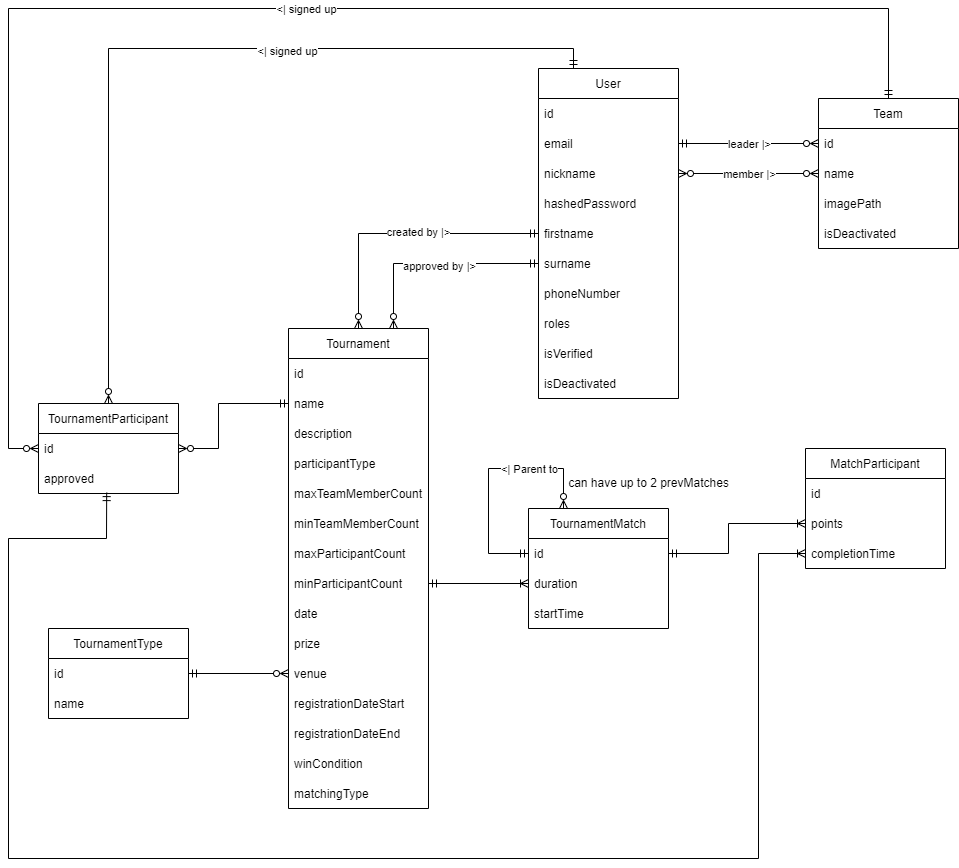

The diagram above was exported from draw.io. Its source (the exported page's mxGraphModel, read from the mxfile embedded in the PNG):
<mxGraphModel dx="547" dy="496" grid="1" gridSize="10" guides="1" tooltips="1" connect="1" arrows="1" fold="1" page="1" pageScale="1" pageWidth="827" pageHeight="1169" math="0" shadow="0">
  <root>
    <mxCell id="0" />
    <mxCell id="1" parent="0" />
    <mxCell id="87" style="edgeStyle=none;rounded=0;html=1;exitX=0.25;exitY=0;exitDx=0;exitDy=0;startArrow=ERmandOne;startFill=0;endArrow=ERzeroToMany;endFill=0;" parent="1" source="4" target="92" edge="1">
      <mxGeometry relative="1" as="geometry">
        <mxPoint x="130" y="550" as="targetPoint" />
        <Array as="points">
          <mxPoint x="595" y="230" />
          <mxPoint x="130" y="230" />
        </Array>
      </mxGeometry>
    </mxCell>
    <mxCell id="102" value="&amp;lt;| signed up" style="edgeLabel;html=1;align=center;verticalAlign=middle;resizable=0;points=[];" parent="87" vertex="1" connectable="0">
      <mxGeometry x="-0.2681" y="2" relative="1" as="geometry">
        <mxPoint as="offset" />
      </mxGeometry>
    </mxCell>
    <mxCell id="4" value="User" style="swimlane;fontStyle=0;childLayout=stackLayout;horizontal=1;startSize=30;horizontalStack=0;resizeParent=1;resizeParentMax=0;resizeLast=0;collapsible=1;marginBottom=0;" parent="1" vertex="1">
      <mxGeometry x="560" y="250" width="140" height="330" as="geometry" />
    </mxCell>
    <mxCell id="145" value="id" style="text;strokeColor=none;fillColor=none;align=left;verticalAlign=middle;spacingLeft=4;spacingRight=4;overflow=hidden;points=[[0,0.5],[1,0.5]];portConstraint=eastwest;rotatable=0;" parent="4" vertex="1">
      <mxGeometry y="30" width="140" height="30" as="geometry" />
    </mxCell>
    <mxCell id="5" value="email" style="text;strokeColor=none;fillColor=none;align=left;verticalAlign=middle;spacingLeft=4;spacingRight=4;overflow=hidden;points=[[0,0.5],[1,0.5]];portConstraint=eastwest;rotatable=0;" parent="4" vertex="1">
      <mxGeometry y="60" width="140" height="30" as="geometry" />
    </mxCell>
    <mxCell id="6" value="nickname" style="text;strokeColor=none;fillColor=none;align=left;verticalAlign=middle;spacingLeft=4;spacingRight=4;overflow=hidden;points=[[0,0.5],[1,0.5]];portConstraint=eastwest;rotatable=0;" parent="4" vertex="1">
      <mxGeometry y="90" width="140" height="30" as="geometry" />
    </mxCell>
    <mxCell id="7" value="hashedPassword" style="text;strokeColor=none;fillColor=none;align=left;verticalAlign=middle;spacingLeft=4;spacingRight=4;overflow=hidden;points=[[0,0.5],[1,0.5]];portConstraint=eastwest;rotatable=0;" parent="4" vertex="1">
      <mxGeometry y="120" width="140" height="30" as="geometry" />
    </mxCell>
    <mxCell id="15" value="firstname" style="text;strokeColor=none;fillColor=none;align=left;verticalAlign=middle;spacingLeft=4;spacingRight=4;overflow=hidden;points=[[0,0.5],[1,0.5]];portConstraint=eastwest;rotatable=0;" parent="4" vertex="1">
      <mxGeometry y="150" width="140" height="30" as="geometry" />
    </mxCell>
    <mxCell id="19" value="surname" style="text;strokeColor=none;fillColor=none;align=left;verticalAlign=middle;spacingLeft=4;spacingRight=4;overflow=hidden;points=[[0,0.5],[1,0.5]];portConstraint=eastwest;rotatable=0;" parent="4" vertex="1">
      <mxGeometry y="180" width="140" height="30" as="geometry" />
    </mxCell>
    <mxCell id="133" value="phoneNumber" style="text;strokeColor=none;fillColor=none;align=left;verticalAlign=middle;spacingLeft=4;spacingRight=4;overflow=hidden;points=[[0,0.5],[1,0.5]];portConstraint=eastwest;rotatable=0;" parent="4" vertex="1">
      <mxGeometry y="210" width="140" height="30" as="geometry" />
    </mxCell>
    <mxCell id="146" value="roles" style="text;strokeColor=none;fillColor=none;align=left;verticalAlign=middle;spacingLeft=4;spacingRight=4;overflow=hidden;points=[[0,0.5],[1,0.5]];portConstraint=eastwest;rotatable=0;" parent="4" vertex="1">
      <mxGeometry y="240" width="140" height="30" as="geometry" />
    </mxCell>
    <mxCell id="147" value="isVerified" style="text;strokeColor=none;fillColor=none;align=left;verticalAlign=middle;spacingLeft=4;spacingRight=4;overflow=hidden;points=[[0,0.5],[1,0.5]];portConstraint=eastwest;rotatable=0;" parent="4" vertex="1">
      <mxGeometry y="270" width="140" height="30" as="geometry" />
    </mxCell>
    <mxCell id="152" value="isDeactivated" style="text;strokeColor=none;fillColor=none;align=left;verticalAlign=middle;spacingLeft=4;spacingRight=4;overflow=hidden;points=[[0,0.5],[1,0.5]];portConstraint=eastwest;rotatable=0;" vertex="1" parent="4">
      <mxGeometry y="300" width="140" height="30" as="geometry" />
    </mxCell>
    <mxCell id="91" style="edgeStyle=none;rounded=0;html=1;exitX=0.5;exitY=0;exitDx=0;exitDy=0;startArrow=ERmandOne;startFill=0;endArrow=ERzeroToMany;endFill=0;entryX=0;entryY=0.5;entryDx=0;entryDy=0;" parent="1" source="37" target="93" edge="1">
      <mxGeometry relative="1" as="geometry">
        <mxPoint x="80" y="550" as="targetPoint" />
        <Array as="points">
          <mxPoint x="910" y="190" />
          <mxPoint x="30" y="190" />
          <mxPoint x="30" y="630" />
        </Array>
      </mxGeometry>
    </mxCell>
    <mxCell id="103" value="&amp;lt;| signed up" style="edgeLabel;html=1;align=center;verticalAlign=middle;resizable=0;points=[];" parent="91" vertex="1" connectable="0">
      <mxGeometry x="-0.0658" relative="1" as="geometry">
        <mxPoint as="offset" />
      </mxGeometry>
    </mxCell>
    <mxCell id="37" value="Team" style="swimlane;fontStyle=0;childLayout=stackLayout;horizontal=1;startSize=30;horizontalStack=0;resizeParent=1;resizeParentMax=0;resizeLast=0;collapsible=1;marginBottom=0;" parent="1" vertex="1">
      <mxGeometry x="840" y="280" width="140" height="150" as="geometry" />
    </mxCell>
    <mxCell id="38" value="id" style="text;strokeColor=none;fillColor=none;align=left;verticalAlign=middle;spacingLeft=4;spacingRight=4;overflow=hidden;points=[[0,0.5],[1,0.5]];portConstraint=eastwest;rotatable=0;" parent="37" vertex="1">
      <mxGeometry y="30" width="140" height="30" as="geometry" />
    </mxCell>
    <mxCell id="39" value="name " style="text;strokeColor=none;fillColor=none;align=left;verticalAlign=middle;spacingLeft=4;spacingRight=4;overflow=hidden;points=[[0,0.5],[1,0.5]];portConstraint=eastwest;rotatable=0;" parent="37" vertex="1">
      <mxGeometry y="60" width="140" height="30" as="geometry" />
    </mxCell>
    <mxCell id="40" value="imagePath" style="text;strokeColor=none;fillColor=none;align=left;verticalAlign=middle;spacingLeft=4;spacingRight=4;overflow=hidden;points=[[0,0.5],[1,0.5]];portConstraint=eastwest;rotatable=0;" parent="37" vertex="1">
      <mxGeometry y="90" width="140" height="30" as="geometry" />
    </mxCell>
    <mxCell id="151" value="isDeactivated" style="text;strokeColor=none;fillColor=none;align=left;verticalAlign=middle;spacingLeft=4;spacingRight=4;overflow=hidden;points=[[0,0.5],[1,0.5]];portConstraint=eastwest;rotatable=0;" vertex="1" parent="37">
      <mxGeometry y="120" width="140" height="30" as="geometry" />
    </mxCell>
    <mxCell id="45" style="edgeStyle=none;rounded=0;html=1;exitX=0;exitY=0.5;exitDx=0;exitDy=0;entryX=1;entryY=0.5;entryDx=0;entryDy=0;startArrow=ERzeroToMany;startFill=0;endArrow=ERmandOne;endFill=0;" parent="1" source="38" target="5" edge="1">
      <mxGeometry relative="1" as="geometry" />
    </mxCell>
    <mxCell id="48" value="leader |&amp;gt;" style="edgeLabel;html=1;align=center;verticalAlign=middle;resizable=0;points=[];" parent="45" vertex="1" connectable="0">
      <mxGeometry x="-0.1545" y="1" relative="1" as="geometry">
        <mxPoint x="-11" y="-1" as="offset" />
      </mxGeometry>
    </mxCell>
    <mxCell id="46" style="edgeStyle=none;rounded=0;html=1;exitX=1;exitY=0.5;exitDx=0;exitDy=0;entryX=0;entryY=0.5;entryDx=0;entryDy=0;startArrow=ERzeroToMany;startFill=0;endArrow=ERzeroToMany;endFill=0;" parent="1" source="6" target="39" edge="1">
      <mxGeometry relative="1" as="geometry" />
    </mxCell>
    <mxCell id="49" value="member |&amp;gt;" style="edgeLabel;html=1;align=center;verticalAlign=middle;resizable=0;points=[];" parent="46" vertex="1" connectable="0">
      <mxGeometry x="0.1545" y="-1" relative="1" as="geometry">
        <mxPoint x="-11" y="-1" as="offset" />
      </mxGeometry>
    </mxCell>
    <mxCell id="50" value="TournamentMatch" style="swimlane;fontStyle=0;childLayout=stackLayout;horizontal=1;startSize=30;horizontalStack=0;resizeParent=1;resizeParentMax=0;resizeLast=0;collapsible=1;marginBottom=0;" parent="1" vertex="1">
      <mxGeometry x="550" y="690" width="140" height="120" as="geometry" />
    </mxCell>
    <mxCell id="67" style="edgeStyle=none;rounded=0;html=1;exitX=0;exitY=0.5;exitDx=0;exitDy=0;entryX=0.25;entryY=0;entryDx=0;entryDy=0;startArrow=ERmandOne;startFill=0;endArrow=ERzeroToMany;endFill=0;" parent="50" source="51" target="50" edge="1">
      <mxGeometry relative="1" as="geometry">
        <Array as="points">
          <mxPoint x="-40" y="45" />
          <mxPoint x="-40" y="-40" />
          <mxPoint x="35" y="-40" />
        </Array>
      </mxGeometry>
    </mxCell>
    <mxCell id="69" value="&amp;lt;| Parent to" style="edgeLabel;html=1;align=center;verticalAlign=middle;resizable=0;points=[];" parent="67" vertex="1" connectable="0">
      <mxGeometry x="0.2655" y="-2" relative="1" as="geometry">
        <mxPoint x="13" y="-2" as="offset" />
      </mxGeometry>
    </mxCell>
    <mxCell id="51" value="id" style="text;strokeColor=none;fillColor=none;align=left;verticalAlign=middle;spacingLeft=4;spacingRight=4;overflow=hidden;points=[[0,0.5],[1,0.5]];portConstraint=eastwest;rotatable=0;" parent="50" vertex="1">
      <mxGeometry y="30" width="140" height="30" as="geometry" />
    </mxCell>
    <mxCell id="52" value="duration" style="text;strokeColor=none;fillColor=none;align=left;verticalAlign=middle;spacingLeft=4;spacingRight=4;overflow=hidden;points=[[0,0.5],[1,0.5]];portConstraint=eastwest;rotatable=0;" parent="50" vertex="1">
      <mxGeometry y="60" width="140" height="30" as="geometry" />
    </mxCell>
    <mxCell id="53" value="startTime" style="text;strokeColor=none;fillColor=none;align=left;verticalAlign=middle;spacingLeft=4;spacingRight=4;overflow=hidden;points=[[0,0.5],[1,0.5]];portConstraint=eastwest;rotatable=0;" parent="50" vertex="1">
      <mxGeometry y="90" width="140" height="30" as="geometry" />
    </mxCell>
    <mxCell id="56" value="MatchParticipant" style="swimlane;fontStyle=0;childLayout=stackLayout;horizontal=1;startSize=30;horizontalStack=0;resizeParent=1;resizeParentMax=0;resizeLast=0;collapsible=1;marginBottom=0;" parent="1" vertex="1">
      <mxGeometry x="827" y="630" width="140" height="120" as="geometry" />
    </mxCell>
    <mxCell id="57" value="id" style="text;strokeColor=none;fillColor=none;align=left;verticalAlign=middle;spacingLeft=4;spacingRight=4;overflow=hidden;points=[[0,0.5],[1,0.5]];portConstraint=eastwest;rotatable=0;" parent="56" vertex="1">
      <mxGeometry y="30" width="140" height="30" as="geometry" />
    </mxCell>
    <mxCell id="58" value="points" style="text;strokeColor=none;fillColor=none;align=left;verticalAlign=middle;spacingLeft=4;spacingRight=4;overflow=hidden;points=[[0,0.5],[1,0.5]];portConstraint=eastwest;rotatable=0;" parent="56" vertex="1">
      <mxGeometry y="60" width="140" height="30" as="geometry" />
    </mxCell>
    <mxCell id="62" value="completionTime" style="text;strokeColor=none;fillColor=none;align=left;verticalAlign=middle;spacingLeft=4;spacingRight=4;overflow=hidden;points=[[0,0.5],[1,0.5]];portConstraint=eastwest;rotatable=0;" parent="56" vertex="1">
      <mxGeometry y="90" width="140" height="30" as="geometry" />
    </mxCell>
    <mxCell id="66" style="edgeStyle=none;rounded=0;html=1;exitX=1;exitY=0.5;exitDx=0;exitDy=0;entryX=0;entryY=0.5;entryDx=0;entryDy=0;startArrow=ERmandOne;startFill=0;endArrow=ERoneToMany;endFill=0;" parent="1" source="51" target="58" edge="1">
      <mxGeometry relative="1" as="geometry">
        <Array as="points">
          <mxPoint x="750" y="735" />
          <mxPoint x="750" y="705" />
        </Array>
      </mxGeometry>
    </mxCell>
    <mxCell id="68" value="can have up to 2 prevMatches" style="text;html=1;align=center;verticalAlign=middle;resizable=0;points=[];autosize=1;strokeColor=none;fillColor=none;" parent="1" vertex="1">
      <mxGeometry x="580" y="655" width="180" height="20" as="geometry" />
    </mxCell>
    <mxCell id="79" style="edgeStyle=none;rounded=0;html=1;entryX=0;entryY=0.5;entryDx=0;entryDy=0;startArrow=ERzeroToMany;startFill=0;endArrow=ERmandOne;endFill=0;" parent="1" source="70" target="15" edge="1">
      <mxGeometry relative="1" as="geometry">
        <Array as="points">
          <mxPoint x="380" y="415" />
        </Array>
      </mxGeometry>
    </mxCell>
    <mxCell id="80" value="created by |&amp;gt;" style="edgeLabel;html=1;align=center;verticalAlign=middle;resizable=0;points=[];" parent="79" vertex="1" connectable="0">
      <mxGeometry x="0.1178" y="2" relative="1" as="geometry">
        <mxPoint as="offset" />
      </mxGeometry>
    </mxCell>
    <mxCell id="81" style="edgeStyle=none;rounded=0;html=1;exitX=0.75;exitY=0;exitDx=0;exitDy=0;entryX=0;entryY=0.5;entryDx=0;entryDy=0;startArrow=ERzeroToMany;startFill=0;endArrow=ERmandOne;endFill=0;" parent="1" source="70" target="19" edge="1">
      <mxGeometry relative="1" as="geometry">
        <Array as="points">
          <mxPoint x="415" y="445" />
        </Array>
      </mxGeometry>
    </mxCell>
    <mxCell id="82" value="approved by |&amp;gt;" style="edgeLabel;html=1;align=center;verticalAlign=middle;resizable=0;points=[];" parent="81" vertex="1" connectable="0">
      <mxGeometry x="0.0438" y="-2" relative="1" as="geometry">
        <mxPoint as="offset" />
      </mxGeometry>
    </mxCell>
    <mxCell id="89" style="edgeStyle=none;rounded=0;html=1;exitX=0;exitY=0.5;exitDx=0;exitDy=0;startArrow=ERmandOne;startFill=0;endArrow=ERzeroToMany;endFill=0;entryX=1;entryY=0.5;entryDx=0;entryDy=0;" parent="1" source="74" target="93" edge="1">
      <mxGeometry relative="1" as="geometry">
        <mxPoint x="210" y="645" as="targetPoint" />
        <Array as="points">
          <mxPoint x="240" y="585" />
          <mxPoint x="240" y="630" />
        </Array>
      </mxGeometry>
    </mxCell>
    <mxCell id="70" value="Tournament" style="swimlane;fontStyle=0;childLayout=stackLayout;horizontal=1;startSize=30;horizontalStack=0;resizeParent=1;resizeParentMax=0;resizeLast=0;collapsible=1;marginBottom=0;" parent="1" vertex="1">
      <mxGeometry x="310" y="510" width="140" height="480" as="geometry" />
    </mxCell>
    <mxCell id="73" value="id" style="text;strokeColor=none;fillColor=none;align=left;verticalAlign=middle;spacingLeft=4;spacingRight=4;overflow=hidden;points=[[0,0.5],[1,0.5]];portConstraint=eastwest;rotatable=0;" parent="70" vertex="1">
      <mxGeometry y="30" width="140" height="30" as="geometry" />
    </mxCell>
    <mxCell id="74" value="name" style="text;strokeColor=none;fillColor=none;align=left;verticalAlign=middle;spacingLeft=4;spacingRight=4;overflow=hidden;points=[[0,0.5],[1,0.5]];portConstraint=eastwest;rotatable=0;" parent="70" vertex="1">
      <mxGeometry y="60" width="140" height="30" as="geometry" />
    </mxCell>
    <mxCell id="101" value="description" style="text;strokeColor=none;fillColor=none;align=left;verticalAlign=middle;spacingLeft=4;spacingRight=4;overflow=hidden;points=[[0,0.5],[1,0.5]];portConstraint=eastwest;rotatable=0;" parent="70" vertex="1">
      <mxGeometry y="90" width="140" height="30" as="geometry" />
    </mxCell>
    <mxCell id="104" value="participantType" style="text;strokeColor=none;fillColor=none;align=left;verticalAlign=middle;spacingLeft=4;spacingRight=4;overflow=hidden;points=[[0,0.5],[1,0.5]];portConstraint=eastwest;rotatable=0;" parent="70" vertex="1">
      <mxGeometry y="120" width="140" height="30" as="geometry" />
    </mxCell>
    <mxCell id="105" value="maxTeamMemberCount" style="text;strokeColor=none;fillColor=none;align=left;verticalAlign=middle;spacingLeft=4;spacingRight=4;overflow=hidden;points=[[0,0.5],[1,0.5]];portConstraint=eastwest;rotatable=0;" parent="70" vertex="1">
      <mxGeometry y="150" width="140" height="30" as="geometry" />
    </mxCell>
    <mxCell id="138" value="minTeamMemberCount" style="text;strokeColor=none;fillColor=none;align=left;verticalAlign=middle;spacingLeft=4;spacingRight=4;overflow=hidden;points=[[0,0.5],[1,0.5]];portConstraint=eastwest;rotatable=0;" parent="70" vertex="1">
      <mxGeometry y="180" width="140" height="30" as="geometry" />
    </mxCell>
    <mxCell id="106" value="maxParticipantCount" style="text;strokeColor=none;fillColor=none;align=left;verticalAlign=middle;spacingLeft=4;spacingRight=4;overflow=hidden;points=[[0,0.5],[1,0.5]];portConstraint=eastwest;rotatable=0;" parent="70" vertex="1">
      <mxGeometry y="210" width="140" height="30" as="geometry" />
    </mxCell>
    <mxCell id="107" value="minParticipantCount" style="text;strokeColor=none;fillColor=none;align=left;verticalAlign=middle;spacingLeft=4;spacingRight=4;overflow=hidden;points=[[0,0.5],[1,0.5]];portConstraint=eastwest;rotatable=0;" parent="70" vertex="1">
      <mxGeometry y="240" width="140" height="30" as="geometry" />
    </mxCell>
    <mxCell id="108" value="date" style="text;strokeColor=none;fillColor=none;align=left;verticalAlign=middle;spacingLeft=4;spacingRight=4;overflow=hidden;points=[[0,0.5],[1,0.5]];portConstraint=eastwest;rotatable=0;" parent="70" vertex="1">
      <mxGeometry y="270" width="140" height="30" as="geometry" />
    </mxCell>
    <mxCell id="110" value="prize" style="text;strokeColor=none;fillColor=none;align=left;verticalAlign=middle;spacingLeft=4;spacingRight=4;overflow=hidden;points=[[0,0.5],[1,0.5]];portConstraint=eastwest;rotatable=0;" parent="70" vertex="1">
      <mxGeometry y="300" width="140" height="30" as="geometry" />
    </mxCell>
    <mxCell id="132" value="venue" style="text;strokeColor=none;fillColor=none;align=left;verticalAlign=middle;spacingLeft=4;spacingRight=4;overflow=hidden;points=[[0,0.5],[1,0.5]];portConstraint=eastwest;rotatable=0;" parent="70" vertex="1">
      <mxGeometry y="330" width="140" height="30" as="geometry" />
    </mxCell>
    <mxCell id="134" value="registrationDateStart" style="text;strokeColor=none;fillColor=none;align=left;verticalAlign=middle;spacingLeft=4;spacingRight=4;overflow=hidden;points=[[0,0.5],[1,0.5]];portConstraint=eastwest;rotatable=0;" parent="70" vertex="1">
      <mxGeometry y="360" width="140" height="30" as="geometry" />
    </mxCell>
    <mxCell id="136" value="registrationDateEnd" style="text;strokeColor=none;fillColor=none;align=left;verticalAlign=middle;spacingLeft=4;spacingRight=4;overflow=hidden;points=[[0,0.5],[1,0.5]];portConstraint=eastwest;rotatable=0;" parent="70" vertex="1">
      <mxGeometry y="390" width="140" height="30" as="geometry" />
    </mxCell>
    <mxCell id="149" value="winCondition" style="text;strokeColor=none;fillColor=none;align=left;verticalAlign=middle;spacingLeft=4;spacingRight=4;overflow=hidden;points=[[0,0.5],[1,0.5]];portConstraint=eastwest;rotatable=0;" parent="70" vertex="1">
      <mxGeometry y="420" width="140" height="30" as="geometry" />
    </mxCell>
    <mxCell id="150" value="matchingType" style="text;strokeColor=none;fillColor=none;align=left;verticalAlign=middle;spacingLeft=4;spacingRight=4;overflow=hidden;points=[[0,0.5],[1,0.5]];portConstraint=eastwest;rotatable=0;" parent="70" vertex="1">
      <mxGeometry y="450" width="140" height="30" as="geometry" />
    </mxCell>
    <mxCell id="78" style="edgeStyle=none;rounded=0;html=1;entryX=0;entryY=0.5;entryDx=0;entryDy=0;startArrow=ERmandOne;startFill=0;endArrow=ERoneToMany;endFill=0;exitX=1;exitY=0.5;exitDx=0;exitDy=0;" parent="1" source="107" target="52" edge="1">
      <mxGeometry relative="1" as="geometry" />
    </mxCell>
    <mxCell id="92" value="TournamentParticipant" style="swimlane;fontStyle=0;childLayout=stackLayout;horizontal=1;startSize=30;horizontalStack=0;resizeParent=1;resizeParentMax=0;resizeLast=0;collapsible=1;marginBottom=0;" parent="1" vertex="1">
      <mxGeometry x="60" y="585" width="140" height="90" as="geometry" />
    </mxCell>
    <mxCell id="93" value="id" style="text;strokeColor=none;fillColor=none;align=left;verticalAlign=middle;spacingLeft=4;spacingRight=4;overflow=hidden;points=[[0,0.5],[1,0.5]];portConstraint=eastwest;rotatable=0;" parent="92" vertex="1">
      <mxGeometry y="30" width="140" height="30" as="geometry" />
    </mxCell>
    <mxCell id="99" value="approved" style="text;strokeColor=none;fillColor=none;align=left;verticalAlign=middle;spacingLeft=4;spacingRight=4;overflow=hidden;points=[[0,0.5],[1,0.5]];portConstraint=eastwest;rotatable=0;" parent="92" vertex="1">
      <mxGeometry y="60" width="140" height="30" as="geometry" />
    </mxCell>
    <mxCell id="96" style="edgeStyle=none;rounded=0;html=1;exitX=0;exitY=0.5;exitDx=0;exitDy=0;startArrow=ERoneToMany;startFill=0;endArrow=ERmandOne;endFill=0;entryX=0.487;entryY=0.97;entryDx=0;entryDy=0;entryPerimeter=0;" parent="1" source="62" target="99" edge="1">
      <mxGeometry relative="1" as="geometry">
        <mxPoint x="129" y="680" as="targetPoint" />
        <Array as="points">
          <mxPoint x="780" y="735" />
          <mxPoint x="780" y="1040" />
          <mxPoint x="30" y="1040" />
          <mxPoint x="30" y="720" />
          <mxPoint x="128" y="720" />
        </Array>
      </mxGeometry>
    </mxCell>
    <mxCell id="137" style="edgeStyle=none;rounded=0;html=1;entryX=0;entryY=0.5;entryDx=0;entryDy=0;startArrow=ERmandOne;startFill=0;endArrow=ERzeroToMany;endFill=0;exitX=1;exitY=0.5;exitDx=0;exitDy=0;" parent="1" source="128" target="132" edge="1">
      <mxGeometry relative="1" as="geometry" />
    </mxCell>
    <mxCell id="127" value="TournamentType" style="swimlane;fontStyle=0;childLayout=stackLayout;horizontal=1;startSize=30;horizontalStack=0;resizeParent=1;resizeParentMax=0;resizeLast=0;collapsible=1;marginBottom=0;" parent="1" vertex="1">
      <mxGeometry x="70" y="810" width="140" height="90" as="geometry" />
    </mxCell>
    <mxCell id="128" value="id" style="text;strokeColor=none;fillColor=none;align=left;verticalAlign=middle;spacingLeft=4;spacingRight=4;overflow=hidden;points=[[0,0.5],[1,0.5]];portConstraint=eastwest;rotatable=0;" parent="127" vertex="1">
      <mxGeometry y="30" width="140" height="30" as="geometry" />
    </mxCell>
    <mxCell id="129" value="name" style="text;strokeColor=none;fillColor=none;align=left;verticalAlign=middle;spacingLeft=4;spacingRight=4;overflow=hidden;points=[[0,0.5],[1,0.5]];portConstraint=eastwest;rotatable=0;" parent="127" vertex="1">
      <mxGeometry y="60" width="140" height="30" as="geometry" />
    </mxCell>
  </root>
</mxGraphModel>